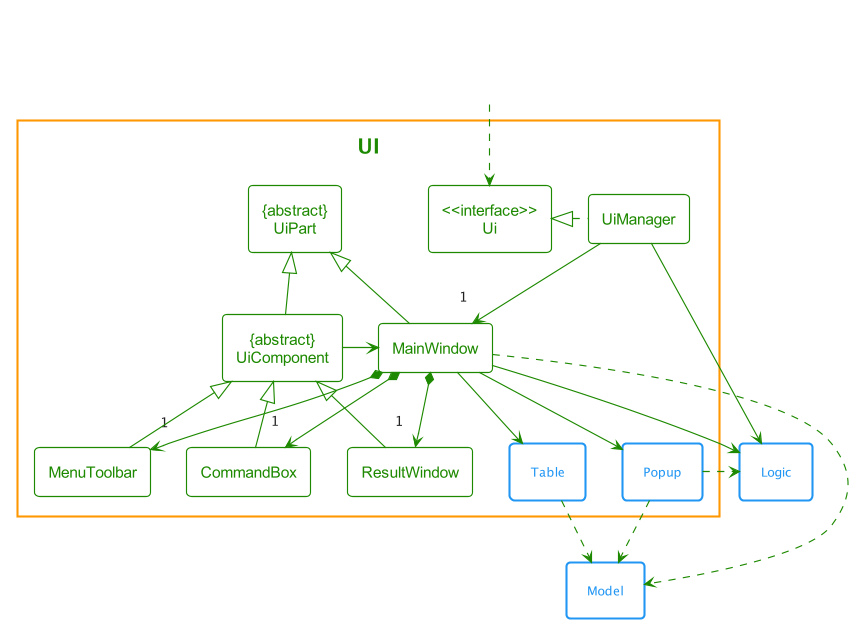

The diagram above was rendered by PlantUML. Its source (embedded in the PNG):
@startuml
!include style.puml

$OverrideTheme(UI_COLOR)

package UI {
   class "<<interface>>\nUi" as Ui
   class "{abstract}\nUiPart" as UiPart
   class "{abstract}\nUiComponent" as UiComponent
   class UiManager
   class MainWindow
   class MenuToolbar
   class CommandBox
   class ResultWindow

   package Table <<Rectangle>> {
   }

   package Popup <<Rectangle>> {
   }
}

package Model <<Rectangle>> {
}

package Logic <<Rectangle>> {
}


class HiddenOutside<<Hidden>>
HiddenOutside ..> Ui

UiManager .left.|> Ui
UiManager -down-> "1" MainWindow
MainWindow *--> "1" MenuToolbar
MainWindow *--> "1" CommandBox
MainWindow *--> "1" ResultWindow
MainWindow --> Table
MainWindow --> Popup

MenuToolbar -up-|> UiComponent
CommandBox -up-|> UiComponent
ResultWindow -up-|> UiComponent

MainWindow -up-|> UiPart
UiComponent -up-|> UiPart

UiManager --> Logic
MainWindow --> Logic
Popup .right.> Logic

MainWindow .[norank].> Model
Popup .right.> Model
Table .down.> Model

UiComponent -left-> MainWindow

@enduml